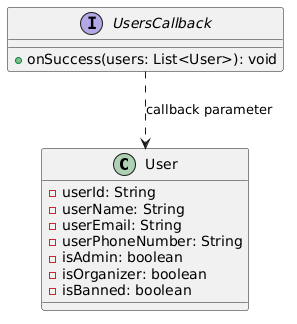

The diagram above was rendered by PlantUML. Its source (embedded in the PNG):
@startuml
class User {
  - userId: String
  - userName: String
  - userEmail: String
  - userPhoneNumber: String
  - isAdmin: boolean
  - isOrganizer: boolean
  - isBanned: boolean
}

interface UsersCallback {
  + onSuccess(users: List<User>): void
}

UsersCallback ..> User : callback parameter
@enduml